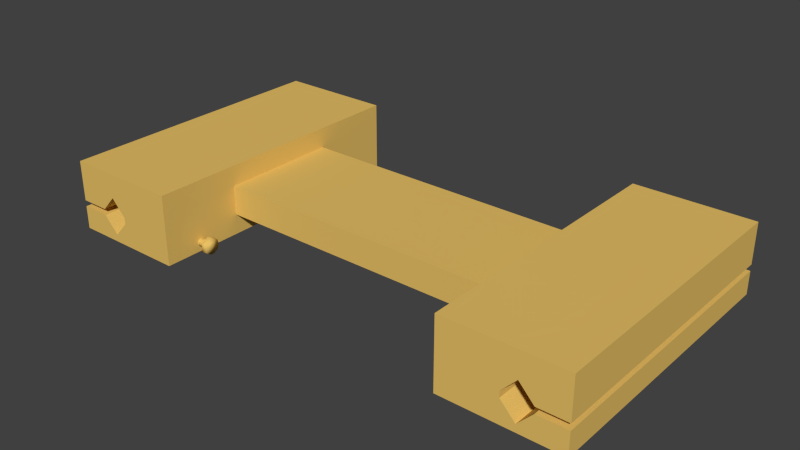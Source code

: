 # Source: platform.blend  (saved by Blender 2.72.0; exported with 4.5.12 LTS)
import bpy
from mathutils import Matrix  # noqa: F401  (used for matrix-valued properties, if any)

bpy.ops.wm.read_factory_settings(use_empty=True)
scene = bpy.context.scene
scene.name = 'Scene'

# ---- collections
col_collection_1 = bpy.data.collections.new('Collection 1'); scene.collection.children.link(col_collection_1)

# ---- materials (node trees are filled in below, after node groups)
mat_platformdefault = bpy.data.materials.new('PlatformDefault')
mat_platformdefault.alpha_threshold = 0.0
mat_platformdefault.use_transparent_shadow = False
mat_platformdefault.diffuse_color = (0.8, 0.5314, 0.1339, 1.0)
mat_platformdefault.roughness = 0.5

# ---- material node trees

# ---- world
world_world = bpy.data.worlds.new('World'); scene.world = world_world
world_world.color = (0.05088, 0.05088, 0.05088)
world_world.use_sun_shadow = False
world_world.sun_shadow_jitter_overblur = 0.0
world_world.cycles.sampling_method = 'MANUAL'
world_world.cycles.sample_map_resolution = 256

# ---- meshes
me_cube_001 = bpy.data.meshes.new('Cube.001')
me_cube_001.from_pydata([(1.0, 1.0, -1.0), (1.0, -1.0, -1.0), (1.0, 1.0, 1.0), (1.0, -1.0, 1.0), (0.5624, 1.0, 1.0), (0.5624, 1.0, -1.0), (0.5624, -1.0, 1.0), (0.5624, -1.0, -1.0), (0.5624, 0.419, 0.419), (0.5624, 0.419, -0.419), (0.5624, -0.419, 0.419), (0.5624, -0.419, -0.419), (-0.5073, -0.7271, -0.7447), (-0.507, -0.6745, -0.7447), (-0.509, -0.6763, -0.8688), (-0.5273, -0.676, -0.8177), (-0.5274, -0.6979, -0.7367), (-0.5275, -0.7021, -0.8035), (-0.507, -0.6974, -0.5652), (-0.511, -0.675, -0.62), (-0.5272, -0.6757, -0.6222), (-0.5273, -0.6787, -0.6524), (-0.5274, -0.7045, -0.6707), (-0.5073, -0.7272, -0.7446), (-0.5279, -0.7199, -0.6286), (-0.507, -0.7504, -0.5494), (-0.511, -0.7275, -0.4979), (-0.5272, -0.7271, -0.5018), (-0.5273, -0.7225, -0.5272), (-0.528, -0.7375, -0.6338), (-0.5277, -0.7495, -0.668), (-0.507, -0.7799, -0.7293), (-0.5111, -0.7797, -0.6218), (-0.5273, -0.7709, -0.6194), (-0.5272, -0.7796, -0.6209), (-0.5273, -0.7803, -0.7643), (-0.5276, -0.756, -0.7608), (-0.5093, -0.7778, -0.8642), (-0.5071, -0.7536, -0.9316), (-0.5272, -0.7796, -0.8684), (-0.5273, -0.7622, -0.9111), (-0.5276, -0.7487, -0.8266), (-0.5074, -0.711, -0.9533), (-0.5118, -0.7271, -0.9921), (-0.5272, -0.7271, -0.9921), (-0.5273, -0.7225, -0.9621), (-0.5275, -0.7321, -0.8615), (-0.5272, -0.6755, -0.8655), (-0.5275, -0.7147, -0.8527), (-0.5308, -0.7544, -0.7118), (-0.5307, -0.7014, -0.6844), (-0.5312, -0.6987, -0.7656), (-0.5315, -0.7067, -0.8279), (-0.5317, -0.7193, -0.8559), (-0.5318, -0.7343, -0.8578), (-0.532, -0.7502, -0.8124), (-0.5326, -0.7473, -0.6654), (-0.532, -0.7295, -0.6371), (-0.5323, -0.7123, -0.6574), (-0.5327, -0.7025, -0.7166), (-0.5329, -0.7562, -0.7339), (-0.5337, -0.7296, -0.626), (-0.5341, -0.7104, -0.6472), (-0.5345, -0.699, -0.7138), (-0.5331, -0.7041, -0.7886), (-0.5335, -0.7164, -0.8389), (-0.5339, -0.7337, -0.8451), (-0.5344, -0.7508, -0.7897), (-0.5349, -0.7502, -0.7007), (-0.5353, -0.7359, -0.6459), (-0.5358, -0.7164, -0.6504), (-0.5362, -0.703, -0.7087), (-0.5349, -0.7007, -0.795), (-0.5353, -0.7148, -0.8526), (-0.5356, -0.7322, -0.861), (-0.5361, -0.7534, -0.8066), (-0.5367, -0.7527, -0.6844), (-0.5372, -0.7347, -0.6296), (-0.5377, -0.71, -0.6447), (-0.5381, -0.6987, -0.7241), (-0.5367, -0.7041, -0.7886), (-0.5371, -0.7183, -0.8435), (-0.5376, -0.7379, -0.8389), (-0.5381, -0.7523, -0.7722), (-0.5386, -0.7469, -0.6771), (-0.539, -0.7315, -0.6431), (-0.5394, -0.7143, -0.6536), (-0.5399, -0.7012, -0.7354), (-0.5385, -0.7016, -0.8049), (-0.539, -0.7245, -0.8662), (-0.5396, -0.7497, -0.8221), (-0.5399, -0.7558, -0.7549), (-0.5403, -0.7527, -0.6844), (-0.5407, -0.7347, -0.6296), (-0.5411, -0.7148, -0.6367), (-0.5415, -0.6995, -0.7035), (-0.5404, -0.7091, -0.8182), (-0.5408, -0.7249, -0.8483), (-0.5413, -0.7456, -0.82), (-0.5418, -0.7525, -0.7264), (-0.5424, -0.7362, -0.643), (-0.543, -0.7106, -0.6641), (-0.5435, -0.7018, -0.7356), (-0.542, -0.7016, -0.8049), (-0.5425, -0.722, -0.8633), (-0.5431, -0.7483, -0.8309), (-0.5435, -0.756, -0.7447), (-0.5439, -0.751, -0.6763), (-0.5442, -0.737, -0.6337), (-0.5446, -0.7171, -0.6315), (-0.5452, -0.6973, -0.7231), (-0.5439, -0.7074, -0.8122), (-0.5444, -0.7271, -0.8498), (-0.5448, -0.7451, -0.8182), (-0.5453, -0.7529, -0.7447), (-0.5457, -0.7451, -0.6711), (-0.5461, -0.7294, -0.6411), (-0.5465, -0.7125, -0.6595), (-0.5469, -0.7026, -0.7177), (-0.5457, -0.7065, -0.8289), (-0.5461, -0.7246, -0.8633), (-0.5466, -0.7483, -0.8309), (-0.5471, -0.7562, -0.7343), (-0.5476, -0.7443, -0.6447), (-0.5481, -0.7196, -0.6296), (-0.5484, -0.705, -0.6687), (-0.5488, -0.6981, -0.7343), (-0.5475, -0.7069, -0.8142), (-0.548, -0.7316, -0.8482), (-0.5485, -0.7494, -0.7972), (-0.5489, -0.752, -0.7268), (-0.5493, -0.7437, -0.6641), (-0.5498, -0.7227, -0.6411), (-0.5504, -0.7023, -0.7077), (-0.5492, -0.7033, -0.813), (-0.5496, -0.7196, -0.8597), (-0.55, -0.7419, -0.849), (-0.5504, -0.7543, -0.7851), (-0.5508, -0.7548, -0.7035), (-0.5512, -0.7395, -0.6367), (-0.5516, -0.7221, -0.6283), (-0.5519, -0.7065, -0.6604), (-0.5523, -0.6981, -0.7343), (-0.551, -0.7074, -0.8122), (-0.5514, -0.7249, -0.8483), (-0.5519, -0.7437, -0.8252), (-0.5523, -0.7525, -0.7537), (-0.5528, -0.7456, -0.6693), (-0.5535, -0.7181, -0.643), (-0.5541, -0.7012, -0.7354), (-0.5527, -0.7021, -0.8037), (-0.5531, -0.7171, -0.8578), (-0.5535, -0.7395, -0.8526), (-0.554, -0.7548, -0.7858), (-0.5543, -0.7543, -0.7043), (-0.5547, -0.7439, -0.6471), (-0.5551, -0.7246, -0.626), (-0.5555, -0.7046, -0.6672), (-0.5559, -0.6982, -0.7447), (-0.5547, -0.7139, -0.8383), (-0.5553, -0.7379, -0.8389), (-0.5557, -0.7513, -0.7806), (-0.5563, -0.7474, -0.6751), (-0.5569, -0.7227, -0.6411), (-0.5575, -0.7023, -0.7077), (-0.5563, -0.7033, -0.813), (-0.5566, -0.7173, -0.8556), (-0.557, -0.7347, -0.8597), (-0.5574, -0.751, -0.813), (-0.5577, -0.756, -0.7447), (-0.5581, -0.7497, -0.6672), (-0.5585, -0.7322, -0.6283), (-0.5589, -0.7124, -0.6404), (-0.5593, -0.699, -0.7138), (-0.558, -0.7063, -0.8043), (-0.5586, -0.7271, -0.8528), (-0.5591, -0.748, -0.8043), (-0.5595, -0.7525, -0.7356), (-0.5601, -0.7404, -0.651), (-0.5607, -0.7101, -0.6618), (-0.5613, -0.7018, -0.7537), (-0.5598, -0.7027, -0.8146), (-0.5604, -0.7271, -0.8651), (-0.5608, -0.7478, -0.8289), (-0.5612, -0.7562, -0.755), (-0.5616, -0.751, -0.6763), (-0.5619, -0.737, -0.6337), (-0.5623, -0.7171, -0.6315), (-0.5628, -0.7007, -0.6943), (-0.5633, -0.7001, -0.7962), (-0.5618, -0.7122, -0.8319), (-0.5623, -0.7337, -0.8451), (-0.5628, -0.7508, -0.7897), (-0.5632, -0.7509, -0.7094), (-0.5637, -0.7382, -0.6481), (-0.5642, -0.7122, -0.6574), (-0.5649, -0.7011, -0.7634), (-0.5638, -0.7196, -0.8597), (-0.5642, -0.7419, -0.849), (-0.5645, -0.7532, -0.7943), (-0.5649, -0.756, -0.7131), (-0.5654, -0.7395, -0.6367), (-0.5659, -0.7171, -0.6315), (-0.5664, -0.6983, -0.7131), (-0.5655, -0.7204, -0.8476), (-0.5662, -0.7474, -0.8142), (-0.5667, -0.7517, -0.7177), (-0.5671, -0.7417, -0.6595), (-0.5675, -0.7249, -0.6411), (-0.5679, -0.7074, -0.6771), (-0.5685, -0.7023, -0.7816), (-0.567, -0.7046, -0.8221), (-0.5674, -0.7246, -0.8633), (-0.5679, -0.7483, -0.8309), (-0.5683, -0.756, -0.7447), (-0.5687, -0.7497, -0.6672), (-0.5692, -0.7297, -0.626), (-0.5696, -0.7082, -0.6524), (-0.5701, -0.6981, -0.7343), (-0.5691, -0.7206, -0.8451), (-0.5695, -0.7379, -0.8389), (-0.57, -0.7532, -0.7634), (-0.5706, -0.7437, -0.6641), (-0.5712, -0.7181, -0.643), (-0.5717, -0.7026, -0.7177), (-0.5704, -0.7021, -0.8037), (-0.5707, -0.7148, -0.8526), (-0.5712, -0.7372, -0.8578), (-0.5716, -0.7536, -0.795), (-0.572, -0.7556, -0.7241), (-0.5723, -0.7478, -0.6604), (-0.5728, -0.7245, -0.6231), (-0.5734, -0.7001, -0.6931), (-0.5722, -0.7049, -0.7972), (-0.5726, -0.7206, -0.8451), (-0.5732, -0.7442, -0.8275), (-0.5737, -0.7525, -0.7264), (-0.5743, -0.7362, -0.643), (-0.5749, -0.7106, -0.6641), (-0.5754, -0.7014, -0.7448), (-0.5739, -0.7007, -0.795), (-0.5742, -0.7127, -0.8469), (-0.5746, -0.7323, -0.8633), (-0.5751, -0.751, -0.813), (-0.5755, -0.7562, -0.7343), (-0.5759, -0.7478, -0.6604), (-0.5764, -0.7245, -0.6231), (-0.5772, -0.699, -0.7006), (-0.5759, -0.7092, -0.8184), (-0.5774, -0.7204, -0.8497), (-0.5766, -0.7418, -0.8298), (-0.5779, -0.7525, -0.7629), (-0.5775, -0.7494, -0.6921), (-0.5799, -0.7324, -0.647), (-0.5798, -0.7155, -0.6567), (-0.5798, -0.7047, -0.7046), (-0.5799, -0.7031, -0.7629), (-0.5775, -0.704, -0.8124), (-0.5784, -0.744, -0.8327), (-0.5802, -0.7465, -0.6879), (-0.5809, -0.7352, -0.8328), (-0.5807, -0.7492, -0.7598), (-0.5807, -0.7148, -0.8205), (1.0, 1.0, -0.1601), (1.0, -1.0, -0.1601), (0.5624, 1.0, 0.0), (0.5624, -1.0, 0.0), (0.5624, 0.419, 0.0), (0.5624, -0.419, 0.0), (1.0, 1.0, -0.3399), (1.0, -1.0, -0.3399), (0.5624, 1.0, -0.5), (0.5624, -1.0, -0.5), (0.5624, 0.419, -0.2095), (0.5624, -0.419, -0.2095), (0.7812, 1.0, 1.0), (0.7812, -1.0, -1.0), (0.7812, 1.0, -1.0), (0.7812, -1.0, 1.0), (0.7812, 1.0, -0.1601), (0.7812, -1.0, -0.1601), (0.7812, 1.0, -0.3399), (0.7812, -1.0, -0.3399), (0.8906, -1.0, -1.0), (0.8906, -1.0, -0.3399), (0.8906, 1.0, -1.0), (0.8906, 1.0, -0.3399), (0.8906, 1.0, 1.0), (0.8906, -1.0, -0.1601), (0.8906, -1.0, 1.0), (0.8906, 1.0, -0.1601), (0.8359, -1.0, 1.0), (0.8359, 1.0, 0.2879), (0.8359, 1.0, 1.0), (0.8359, -1.0, 0.2879), (0.8359, 1.0, -1.0), (0.8359, 1.0, -0.7879), (0.8359, -1.0, -1.0), (0.8359, -1.0, -0.7879), (-1.0, 1.0, -1.0), (-1.0, -1.0, -1.0), (-1.0, 1.0, 1.0), (-1.0, -1.0, 1.0), (-0.5624, 1.0, 1.0), (-0.5624, 1.0, -1.0), (-0.5624, -1.0, 1.0), (-0.5624, -1.0, -1.0), (-0.5624, 0.419, 0.419), (-0.5624, 0.419, -0.419), (-0.5624, -0.419, 0.419), (-0.5624, -0.419, -0.419), (0.0, 0.419, 0.419), (0.0, 0.419, -0.419), (0.0, -0.419, 0.419), (0.0, -0.419, -0.419), (0.5073, -0.7271, -0.7447), (0.507, -0.6745, -0.7447), (0.509, -0.6763, -0.8688), (0.5273, -0.676, -0.8177), (0.5274, -0.6979, -0.7367), (0.5275, -0.7021, -0.8035), (0.507, -0.6974, -0.5652), (0.511, -0.675, -0.62), (0.5272, -0.6757, -0.6222), (0.5273, -0.6787, -0.6524), (0.5274, -0.7045, -0.6707), (0.5073, -0.7272, -0.7446), (0.5279, -0.7199, -0.6286), (0.507, -0.7504, -0.5494), (0.511, -0.7275, -0.4979), (0.5272, -0.7271, -0.5018), (0.5273, -0.7225, -0.5272), (0.528, -0.7375, -0.6338), (0.5277, -0.7495, -0.668), (0.507, -0.7799, -0.7293), (0.5111, -0.7797, -0.6218), (0.5273, -0.7709, -0.6194), (0.5272, -0.7796, -0.6209), (0.5273, -0.7803, -0.7643), (0.5276, -0.756, -0.7608), (0.5093, -0.7778, -0.8642), (0.5071, -0.7536, -0.9316), (0.5272, -0.7796, -0.8684), (0.5273, -0.7622, -0.9111), (0.5276, -0.7487, -0.8266), (0.5074, -0.711, -0.9533), (0.5118, -0.7271, -0.9921), (0.5272, -0.7271, -0.9921), (0.5273, -0.7225, -0.9621), (0.5275, -0.7321, -0.8615), (0.5272, -0.6755, -0.8655), (0.5275, -0.7147, -0.8527), (0.5308, -0.7544, -0.7118), (0.5307, -0.7014, -0.6844), (0.5312, -0.6987, -0.7656), (0.5315, -0.7067, -0.8279), (0.5317, -0.7193, -0.8559), (0.5318, -0.7343, -0.8578), (0.532, -0.7502, -0.8124), (0.5326, -0.7473, -0.6654), (0.532, -0.7295, -0.6371), (0.5323, -0.7123, -0.6574), (0.5327, -0.7025, -0.7166), (0.5329, -0.7562, -0.7339), (0.5337, -0.7296, -0.626), (0.5341, -0.7104, -0.6472), (0.5345, -0.699, -0.7138), (0.5331, -0.7041, -0.7886), (0.5335, -0.7164, -0.8389), (0.5339, -0.7337, -0.8451), (0.5344, -0.7508, -0.7897), (0.5349, -0.7502, -0.7007), (0.5353, -0.7359, -0.6459), (0.5358, -0.7164, -0.6504), (0.5362, -0.703, -0.7087), (0.5349, -0.7007, -0.795), (0.5353, -0.7148, -0.8526), (0.5356, -0.7322, -0.861), (0.5361, -0.7534, -0.8066), (0.5367, -0.7527, -0.6844), (0.5372, -0.7347, -0.6296), (0.5377, -0.71, -0.6447), (0.5381, -0.6987, -0.7241), (0.5367, -0.7041, -0.7886), (0.5371, -0.7183, -0.8435), (0.5376, -0.7379, -0.8389), (0.5381, -0.7523, -0.7722), (0.5386, -0.7469, -0.6771), (0.539, -0.7315, -0.6431), (0.5394, -0.7143, -0.6536), (0.5399, -0.7012, -0.7354), (0.5385, -0.7016, -0.8049), (0.539, -0.7245, -0.8662), (0.5396, -0.7497, -0.8221), (0.5399, -0.7558, -0.7549), (0.5403, -0.7527, -0.6844), (0.5407, -0.7347, -0.6296), (0.5411, -0.7148, -0.6367), (0.5415, -0.6995, -0.7035), (0.5404, -0.7091, -0.8182), (0.5408, -0.7249, -0.8483), (0.5413, -0.7456, -0.82), (0.5418, -0.7525, -0.7264), (0.5424, -0.7362, -0.643), (0.543, -0.7106, -0.6641), (0.5435, -0.7018, -0.7356), (0.542, -0.7016, -0.8049), (0.5425, -0.722, -0.8633), (0.5431, -0.7483, -0.8309), (0.5435, -0.756, -0.7447), (0.5439, -0.751, -0.6763), (0.5442, -0.737, -0.6337), (0.5446, -0.7171, -0.6315), (0.5452, -0.6973, -0.7231), (0.5439, -0.7074, -0.8122), (0.5444, -0.7271, -0.8498), (0.5448, -0.7451, -0.8182), (0.5453, -0.7529, -0.7447), (0.5457, -0.7451, -0.6711), (0.5461, -0.7294, -0.6411), (0.5465, -0.7125, -0.6595), (0.5469, -0.7026, -0.7177), (0.5457, -0.7065, -0.8289), (0.5461, -0.7246, -0.8633), (0.5466, -0.7483, -0.8309), (0.5471, -0.7562, -0.7343), (0.5476, -0.7443, -0.6447), (0.5481, -0.7196, -0.6296), (0.5484, -0.705, -0.6687), (0.5488, -0.6981, -0.7343), (0.5475, -0.7069, -0.8142), (0.548, -0.7316, -0.8482), (0.5485, -0.7494, -0.7972), (0.5489, -0.752, -0.7268), (0.5493, -0.7437, -0.6641), (0.5498, -0.7227, -0.6411), (0.5504, -0.7023, -0.7077), (0.5492, -0.7033, -0.813), (0.5496, -0.7196, -0.8597), (0.55, -0.7419, -0.849), (0.5504, -0.7543, -0.7851), (0.5508, -0.7548, -0.7035), (0.5512, -0.7395, -0.6367), (0.5516, -0.7221, -0.6283), (0.5519, -0.7065, -0.6604), (0.5523, -0.6981, -0.7343), (0.551, -0.7074, -0.8122), (0.5514, -0.7249, -0.8483), (0.5519, -0.7437, -0.8252), (0.5523, -0.7525, -0.7537), (0.5528, -0.7456, -0.6693), (0.5535, -0.7181, -0.643), (0.5541, -0.7012, -0.7354), (0.5527, -0.7021, -0.8037), (0.5531, -0.7171, -0.8578), (0.5535, -0.7395, -0.8526), (0.554, -0.7548, -0.7858), (0.5543, -0.7543, -0.7043), (0.5547, -0.7439, -0.6471), (0.5551, -0.7246, -0.626), (0.5555, -0.7046, -0.6672), (0.5559, -0.6982, -0.7447), (0.5547, -0.7139, -0.8383), (0.5553, -0.7379, -0.8389), (0.5557, -0.7513, -0.7806), (0.5563, -0.7474, -0.6751), (0.5569, -0.7227, -0.6411), (0.5575, -0.7023, -0.7077), (0.5563, -0.7033, -0.813), (0.5566, -0.7173, -0.8556), (0.557, -0.7347, -0.8597), (0.5574, -0.751, -0.813), (0.5577, -0.756, -0.7447), (0.5581, -0.7497, -0.6672), (0.5585, -0.7322, -0.6283), (0.5589, -0.7124, -0.6404), (0.5593, -0.699, -0.7138), (0.558, -0.7063, -0.8043), (0.5586, -0.7271, -0.8528), (0.5591, -0.748, -0.8043), (0.5595, -0.7525, -0.7356), (0.5601, -0.7404, -0.651), (0.5607, -0.7101, -0.6618), (0.5613, -0.7018, -0.7537), (0.5598, -0.7027, -0.8146), (0.5604, -0.7271, -0.8651), (0.5608, -0.7478, -0.8289), (0.5612, -0.7562, -0.755), (0.5616, -0.751, -0.6763), (0.5619, -0.737, -0.6337), (0.5623, -0.7171, -0.6315), (0.5628, -0.7007, -0.6943), (0.5633, -0.7001, -0.7962), (0.5618, -0.7122, -0.8319), (0.5623, -0.7337, -0.8451), (0.5628, -0.7508, -0.7897), (0.5632, -0.7509, -0.7094), (0.5637, -0.7382, -0.6481), (0.5642, -0.7122, -0.6574), (0.5649, -0.7011, -0.7634), (0.5638, -0.7196, -0.8597), (0.5642, -0.7419, -0.849), (0.5645, -0.7532, -0.7943), (0.5649, -0.756, -0.7131), (0.5654, -0.7395, -0.6367), (0.5659, -0.7171, -0.6315), (0.5664, -0.6983, -0.7131), (0.5655, -0.7204, -0.8476), (0.5662, -0.7474, -0.8142), (0.5667, -0.7517, -0.7177), (0.5671, -0.7417, -0.6595), (0.5675, -0.7249, -0.6411), (0.5679, -0.7074, -0.6771), (0.5685, -0.7023, -0.7816), (0.567, -0.7046, -0.8221), (0.5674, -0.7246, -0.8633), (0.5679, -0.7483, -0.8309), (0.5683, -0.756, -0.7447), (0.5687, -0.7497, -0.6672), (0.5692, -0.7297, -0.626), (0.5696, -0.7082, -0.6524), (0.5701, -0.6981, -0.7343), (0.5691, -0.7206, -0.8451), (0.5695, -0.7379, -0.8389), (0.57, -0.7532, -0.7634), (0.5706, -0.7437, -0.6641), (0.5712, -0.7181, -0.643), (0.5717, -0.7026, -0.7177), (0.5704, -0.7021, -0.8037), (0.5707, -0.7148, -0.8526), (0.5712, -0.7372, -0.8578), (0.5716, -0.7536, -0.795), (0.572, -0.7556, -0.7241), (0.5723, -0.7478, -0.6604), (0.5728, -0.7245, -0.6231), (0.5734, -0.7001, -0.6931), (0.5722, -0.7049, -0.7972), (0.5726, -0.7206, -0.8451), (0.5732, -0.7442, -0.8275), (0.5737, -0.7525, -0.7264), (0.5743, -0.7362, -0.643), (0.5749, -0.7106, -0.6641), (0.5754, -0.7014, -0.7448), (0.5739, -0.7007, -0.795), (0.5742, -0.7127, -0.8469), (0.5746, -0.7323, -0.8633), (0.5751, -0.751, -0.813), (0.5755, -0.7562, -0.7343), (0.5759, -0.7478, -0.6604), (0.5764, -0.7245, -0.6231), (0.5772, -0.699, -0.7006), (0.5759, -0.7092, -0.8184), (0.5774, -0.7204, -0.8497), (0.5766, -0.7418, -0.8298), (0.5779, -0.7525, -0.7629), (0.5775, -0.7494, -0.6921), (0.5799, -0.7324, -0.647), (0.5798, -0.7155, -0.6567), (0.5798, -0.7047, -0.7046), (0.5799, -0.7031, -0.7629), (0.5775, -0.704, -0.8124), (0.5784, -0.744, -0.8327), (0.5802, -0.7465, -0.6879), (0.5809, -0.7352, -0.8328), (0.5807, -0.7492, -0.7598), (0.5807, -0.7148, -0.8205), (-1.0, 1.0, -0.1601), (-1.0, -1.0, -0.1601), (-0.5624, 1.0, 0.0), (-0.5624, -1.0, 0.0), (-0.5624, 0.419, 0.0), (-0.5624, -0.419, 0.0), (0.0, 0.419, 0.0), (0.0, -0.419, 0.0), (-1.0, 1.0, -0.3399), (-1.0, -1.0, -0.3399), (-0.5624, 1.0, -0.5), (-0.5624, -1.0, -0.5), (-0.5624, 0.419, -0.2095), (-0.5624, -0.419, -0.2095), (0.0, 0.419, -0.2095), (0.0, -0.419, -0.2095), (-0.7812, 1.0, 1.0), (-0.7812, -1.0, -1.0), (-0.7812, 1.0, -1.0), (-0.7812, -1.0, 1.0), (-0.7812, 1.0, -0.1601), (-0.7812, -1.0, -0.1601), (-0.7812, 1.0, -0.3399), (-0.7812, -1.0, -0.3399), (-0.8906, -1.0, -1.0), (-0.8906, -1.0, -0.3399), (-0.8906, 1.0, -1.0), (-0.8906, 1.0, -0.3399), (-0.8906, 1.0, 1.0), (-0.8906, -1.0, -0.1601), (-0.8906, -1.0, 1.0), (-0.8906, 1.0, -0.1601), (-0.8359, -1.0, 1.0), (-0.8359, 1.0, 0.2879), (-0.8359, 1.0, 1.0), (-0.8359, -1.0, 0.2879), (-0.8359, 1.0, -1.0), (-0.8359, 1.0, -0.7879), (-0.8359, -1.0, -1.0), (-0.8359, -1.0, -0.7879)], [], [(286, 269, 0, 285), (269, 270, 1, 0), (283, 285, 0, 1), (282, 272, 7, 276), (278, 275, 4, 6), (6, 4, 8, 10), (5, 7, 11, 9), (266, 6, 10, 268), (271, 5, 9, 273), (10, 8, 311, 313), (9, 11, 314, 312), (268, 10, 313, 573), (273, 9, 312, 580), (12, 14, 13), (47, 15, 13), (15, 17, 16), (13, 18, 12), (13, 19, 18), (15, 20, 13), (15, 21, 20), (21, 16, 22), (22, 24, 20), (18, 25, 23), (18, 26, 25), (20, 28, 27), (29, 30, 27), (24, 29, 28), (23, 25, 31), (25, 32, 31), (35, 33, 30, 36), (27, 33, 34), (32, 34, 31), (34, 35, 31), (33, 35, 34), (47, 48, 17, 15), (31, 37, 23), (31, 39, 37), (35, 39, 31), (39, 35, 40), (36, 41, 35), (12, 37, 38), (38, 39, 40), (37, 39, 38), (38, 42, 12), (38, 43, 42), (38, 40, 43), (44, 40, 45), (40, 41, 46), (43, 44, 42), (44, 47, 42), (44, 45, 47), (46, 48, 45), (42, 14, 12), (48, 46, 54, 53), (22, 50, 24), (16, 50, 22), (16, 51, 50), (17, 51, 16), (17, 52, 51), (48, 53, 52), (57, 58, 62, 61), (41, 55, 54), (36, 49, 55), (29, 57, 56), (24, 58, 57), (50, 59, 58), (49, 60, 55), (57, 61, 56), (58, 59, 63, 62), (53, 54, 66, 65), (51, 64, 59), (52, 65, 64), (54, 55, 67, 66), (59, 64, 72, 63), (60, 68, 67), (56, 69, 68), (61, 70, 69), (62, 71, 70), (64, 65, 73, 72), (65, 66, 74, 73), (67, 68, 76, 75), (66, 75, 74), (26, 27, 34, 25), (69, 70, 78, 77), (69, 77, 76), (63, 72, 80, 71), (71, 79, 78), (72, 73, 81, 80), (77, 78, 86, 85), (74, 82, 81), (75, 83, 82), (76, 84, 83), (77, 85, 84), (71, 80, 88, 79), (78, 87, 86), (85, 86, 94, 93), (81, 89, 88), (82, 90, 89), (83, 91, 90), (83, 92, 91), (84, 93, 92), (90, 91, 99, 98), (86, 95, 94), (88, 96, 87), (89, 97, 96), (89, 98, 97), (97, 98, 105, 104), (92, 100, 99), (94, 101, 100), (95, 102, 101), (87, 103, 95), (96, 104, 103), (98, 99, 106, 105), (111, 112, 120, 119), (99, 107, 106), (100, 108, 107), (100, 109, 108), (101, 110, 109), (103, 111, 102), (104, 112, 111), (105, 113, 112), (105, 114, 113), (107, 115, 114), (108, 116, 115), (109, 117, 116), (110, 118, 117), (111, 119, 110), (114, 115, 123, 122), (112, 121, 120), (114, 122, 121), (122, 123, 131, 130), (116, 124, 123), (117, 125, 124), (118, 126, 125), (110, 127, 118), (120, 128, 127), (121, 129, 128), (122, 130, 129), (124, 125, 133, 132), (123, 132, 131), (129, 130, 138, 137), (127, 134, 126), (127, 135, 134), (128, 136, 135), (129, 137, 136), (126, 134, 143, 133), (131, 139, 138), (132, 140, 139), (132, 141, 140), (133, 142, 141), (133, 143, 150, 142), (135, 144, 143), (136, 145, 144), (137, 146, 145), (138, 147, 146), (139, 148, 147), (141, 149, 148), (147, 148, 156, 155), (143, 151, 150), (144, 152, 151), (145, 153, 152), (146, 154, 153), (147, 155, 154), (151, 152, 160, 159), (148, 157, 156), (149, 158, 157), (150, 159, 149), (152, 153, 161, 160), (153, 154, 162, 161), (155, 156, 163, 162), (158, 165, 174, 164), (157, 164, 163), (149, 165, 158), (159, 166, 165), (159, 167, 166), (160, 168, 167), (161, 169, 168), (162, 170, 169), (162, 171, 170), (163, 172, 171), (164, 173, 172), (165, 166, 175, 174), (167, 168, 176, 175), (168, 169, 177, 176), (171, 172, 179, 178), (170, 178, 177), (204, 205, 213, 212), (173, 180, 179), (164, 181, 173), (175, 182, 181), (175, 183, 182), (176, 184, 183), (177, 185, 184), (178, 186, 185), (178, 187, 186), (179, 188, 187), (180, 189, 188), (181, 190, 180), (182, 191, 190), (183, 192, 191), (184, 193, 192), (185, 194, 193), (187, 195, 194), (188, 196, 195), (190, 197, 189), (191, 198, 197), (192, 199, 198), (192, 200, 199), (194, 201, 200), (194, 202, 201), (195, 203, 202), (189, 204, 196), (198, 205, 204), (200, 206, 205), (200, 207, 206), (201, 208, 207), (202, 209, 208), (203, 210, 209), (196, 211, 203), (204, 212, 211), (220, 221, 228, 227), (205, 214, 213), (206, 215, 214), (207, 216, 215), (208, 217, 216), (209, 218, 217), (211, 219, 210), (212, 220, 219), (213, 221, 220), (215, 222, 221), (216, 223, 222), (217, 224, 223), (210, 225, 218), (210, 226, 225), (219, 227, 226), (221, 222, 230, 229), (221, 229, 228), (224, 233, 240, 232), (222, 231, 230), (223, 232, 231), (218, 233, 224), (226, 234, 233), (227, 235, 234), (228, 236, 235), (230, 237, 236), (231, 238, 237), (232, 239, 238), (235, 236, 244, 243), (233, 241, 240), (234, 242, 241), (235, 243, 242), (236, 245, 244), (237, 246, 245), (238, 247, 246), (240, 248, 239), (241, 249, 248), (242, 250, 249), (243, 251, 250), (244, 252, 251), (245, 253, 252), (246, 254, 253), (247, 255, 254), (247, 256, 255), (239, 257, 247), (248, 249, 257), (252, 259, 251), (251, 261, 258), (249, 262, 257), (257, 262, 256), (258, 261, 260), (256, 262, 255), (262, 254, 255), (262, 260, 254), (260, 253, 254), (260, 261, 253), (261, 259, 253), (14, 47, 13), (13, 20, 19), (15, 16, 21), (12, 18, 23), (19, 20, 18), (20, 21, 22), (20, 27, 18), (18, 27, 26), (28, 20, 24), (27, 28, 29), (25, 34, 32), (33, 27, 30), (40, 35, 41), (40, 44, 43), (40, 46, 45), (45, 48, 47), (42, 47, 14), (36, 30, 49), (17, 48, 52), (46, 41, 54), (41, 36, 55), (49, 30, 56), (30, 29, 56), (29, 24, 57), (24, 50, 58), (50, 51, 59), (49, 56, 60), (51, 52, 64), (52, 53, 65), (55, 60, 67), (60, 56, 68), (56, 61, 69), (61, 62, 70), (62, 63, 71), (66, 67, 75), (68, 69, 76), (70, 71, 78), (73, 74, 81), (74, 75, 82), (75, 76, 83), (76, 77, 84), (78, 79, 87), (80, 81, 88), (81, 82, 89), (82, 83, 90), (83, 84, 92), (84, 85, 93), (86, 87, 95), (79, 88, 87), (88, 89, 96), (89, 90, 98), (91, 92, 99), (92, 93, 100), (93, 94, 100), (94, 95, 101), (87, 96, 103), (96, 97, 104), (99, 100, 107), (100, 101, 109), (101, 102, 110), (95, 103, 102), (103, 104, 111), (104, 105, 112), (105, 106, 114), (106, 107, 114), (107, 108, 115), (108, 109, 116), (109, 110, 117), (102, 111, 110), (112, 113, 121), (113, 114, 121), (115, 116, 123), (116, 117, 124), (117, 118, 125), (110, 119, 127), (119, 120, 127), (120, 121, 128), (121, 122, 129), (123, 124, 132), (125, 126, 133), (118, 127, 126), (127, 128, 135), (128, 129, 136), (130, 131, 138), (131, 132, 139), (132, 133, 141), (134, 135, 143), (135, 136, 144), (136, 137, 145), (137, 138, 146), (138, 139, 147), (139, 140, 148), (140, 141, 148), (141, 142, 149), (143, 144, 151), (144, 145, 152), (145, 146, 153), (146, 147, 154), (148, 149, 157), (142, 150, 149), (150, 151, 159), (154, 155, 162), (156, 157, 163), (157, 158, 164), (149, 159, 165), (159, 160, 167), (160, 161, 168), (161, 162, 169), (162, 163, 171), (163, 164, 172), (166, 167, 175), (169, 170, 177), (170, 171, 178), (172, 173, 179), (164, 174, 181), (174, 175, 181), (175, 176, 183), (176, 177, 184), (177, 178, 185), (178, 179, 187), (179, 180, 188), (173, 181, 180), (181, 182, 190), (182, 183, 191), (183, 184, 192), (184, 185, 193), (185, 186, 194), (186, 187, 194), (187, 188, 195), (188, 189, 196), (180, 190, 189), (190, 191, 197), (191, 192, 198), (192, 193, 200), (193, 194, 200), (194, 195, 202), (195, 196, 203), (189, 197, 204), (197, 198, 204), (198, 199, 205), (199, 200, 205), (200, 201, 207), (201, 202, 208), (202, 203, 209), (196, 204, 211), (205, 206, 214), (206, 207, 215), (207, 208, 216), (208, 209, 217), (209, 210, 218), (203, 211, 210), (211, 212, 219), (212, 213, 220), (213, 214, 221), (214, 215, 221), (215, 216, 222), (216, 217, 223), (217, 218, 224), (210, 219, 226), (219, 220, 227), (222, 223, 231), (223, 224, 232), (218, 225, 233), (225, 226, 233), (226, 227, 234), (227, 228, 235), (228, 229, 236), (229, 230, 236), (230, 231, 237), (231, 232, 238), (233, 234, 241), (234, 235, 242), (236, 237, 245), (237, 238, 246), (238, 239, 247), (232, 240, 239), (240, 241, 248), (241, 242, 249), (242, 243, 250), (243, 244, 251), (244, 245, 252), (245, 246, 253), (246, 247, 254), (239, 248, 257), (249, 250, 258), (250, 251, 258), (252, 253, 259), (249, 258, 260), (251, 259, 261), (247, 257, 256), (249, 260, 262), (287, 2, 263, 290), (2, 3, 264, 263), (278, 6, 266, 280), (272, 266, 268, 274), (4, 265, 267, 8), (274, 268, 573, 581), (8, 267, 572, 311), (280, 266, 272, 282), (265, 271, 273, 267), (267, 273, 580, 572), (7, 272, 274, 11), (11, 274, 581, 314), (271, 281, 277, 5), (7, 5, 277, 276), (298, 282, 276, 297), (291, 293, 275, 278), (4, 275, 279, 265), (291, 278, 280, 294), (265, 279, 281, 271), (292, 294, 280, 279), (281, 279, 280, 282), (298, 296, 281, 282), (296, 286, 285, 295), (297, 295, 285, 283), (270, 284, 283, 1), (270, 269, 286, 284), (293, 287, 290, 292), (3, 2, 287, 289), (3, 289, 288, 264), (263, 264, 288, 290), (289, 287, 293, 291), (289, 291, 294, 288), (290, 288, 294, 292), (275, 293, 292, 279), (284, 298, 297, 283), (284, 286, 296, 298), (281, 296, 295, 277), (276, 277, 295, 297), (593, 592, 299, 574), (574, 299, 300, 575), (590, 300, 299, 592), (589, 583, 306, 577), (585, 305, 303, 582), (305, 309, 307, 303), (304, 308, 310, 306), (569, 571, 309, 305), (576, 578, 308, 304), (309, 313, 311, 307), (308, 312, 314, 310), (571, 573, 313, 309), (578, 580, 312, 308), (315, 316, 317), (350, 316, 318), (318, 319, 320), (316, 315, 321), (316, 321, 322), (318, 316, 323), (318, 323, 324), (324, 325, 319), (325, 323, 327), (321, 326, 328), (321, 328, 329), (323, 330, 331), (332, 330, 333), (327, 331, 332), (326, 334, 328), (328, 334, 335), (338, 339, 333, 336), (330, 337, 336), (335, 334, 337), (337, 334, 338), (336, 337, 338), (350, 318, 320, 351), (334, 326, 340), (334, 340, 342), (338, 334, 342), (342, 343, 338), (339, 338, 344), (315, 341, 340), (341, 343, 342), (340, 341, 342), (341, 315, 345), (341, 345, 346), (341, 346, 343), (347, 348, 343), (343, 349, 344), (346, 345, 347), (347, 345, 350), (347, 350, 348), (349, 348, 351), (345, 315, 317), (351, 356, 357, 349), (325, 327, 353), (319, 325, 353), (319, 353, 354), (320, 319, 354), (320, 354, 355), (351, 355, 356), (360, 364, 365, 361), (344, 357, 358), (339, 358, 352), (332, 359, 360), (327, 360, 361), (353, 361, 362), (352, 358, 363), (360, 359, 364), (361, 365, 366, 362), (356, 368, 369, 357), (354, 362, 367), (355, 367, 368), (357, 369, 370, 358), (362, 366, 375, 367), (363, 370, 371), (359, 371, 372), (364, 372, 373), (365, 373, 374), (367, 375, 376, 368), (368, 376, 377, 369), (370, 378, 379, 371), (369, 377, 378), (329, 328, 337, 330), (372, 380, 381, 373), (372, 379, 380), (366, 374, 383, 375), (374, 381, 382), (375, 383, 384, 376), (380, 388, 389, 381), (377, 384, 385), (378, 385, 386), (379, 386, 387), (380, 387, 388), (374, 382, 391, 383), (381, 389, 390), (388, 396, 397, 389), (384, 391, 392), (385, 392, 393), (386, 393, 394), (386, 394, 395), (387, 395, 396), (393, 401, 402, 394), (389, 397, 398), (391, 390, 399), (392, 399, 400), (392, 400, 401), (400, 407, 408, 401), (395, 402, 403), (397, 403, 404), (398, 404, 405), (390, 398, 406), (399, 406, 407), (401, 408, 409, 402), (414, 422, 423, 415), (402, 409, 410), (403, 410, 411), (403, 411, 412), (404, 412, 413), (406, 405, 414), (407, 414, 415), (408, 415, 416), (408, 416, 417), (410, 417, 418), (411, 418, 419), (412, 419, 420), (413, 420, 421), (414, 413, 422), (417, 425, 426, 418), (415, 423, 424), (417, 424, 425), (425, 433, 434, 426), (419, 426, 427), (420, 427, 428), (421, 428, 429), (413, 421, 430), (423, 430, 431), (424, 431, 432), (425, 432, 433), (427, 435, 436, 428), (426, 434, 435), (432, 440, 441, 433), (430, 429, 437), (430, 437, 438), (431, 438, 439), (432, 439, 440), (429, 436, 446, 437), (434, 441, 442), (435, 442, 443), (435, 443, 444), (436, 444, 445), (436, 445, 453, 446), (438, 446, 447), (439, 447, 448), (440, 448, 449), (441, 449, 450), (442, 450, 451), (444, 451, 452), (450, 458, 459, 451), (446, 453, 454), (447, 454, 455), (448, 455, 456), (449, 456, 457), (450, 457, 458), (454, 462, 463, 455), (451, 459, 460), (452, 460, 461), (453, 452, 462), (455, 463, 464, 456), (456, 464, 465, 457), (458, 465, 466, 459), (461, 467, 477, 468), (460, 466, 467), (452, 461, 468), (462, 468, 469), (462, 469, 470), (463, 470, 471), (464, 471, 472), (465, 472, 473), (465, 473, 474), (466, 474, 475), (467, 475, 476), (468, 477, 478, 469), (470, 478, 479, 471), (471, 479, 480, 472), (474, 481, 482, 475), (473, 480, 481), (507, 515, 516, 508), (476, 482, 483), (467, 476, 484), (478, 484, 485), (478, 485, 486), (479, 486, 487), (480, 487, 488), (481, 488, 489), (481, 489, 490), (482, 490, 491), (483, 491, 492), (484, 483, 493), (485, 493, 494), (486, 494, 495), (487, 495, 496), (488, 496, 497), (490, 497, 498), (491, 498, 499), (493, 492, 500), (494, 500, 501), (495, 501, 502), (495, 502, 503), (497, 503, 504), (497, 504, 505), (498, 505, 506), (492, 499, 507), (501, 507, 508), (503, 508, 509), (503, 509, 510), (504, 510, 511), (505, 511, 512), (506, 512, 513), (499, 506, 514), (507, 514, 515), (523, 530, 531, 524), (508, 516, 517), (509, 517, 518), (510, 518, 519), (511, 519, 520), (512, 520, 521), (514, 513, 522), (515, 522, 523), (516, 523, 524), (518, 524, 525), (519, 525, 526), (520, 526, 527), (513, 521, 528), (513, 528, 529), (522, 529, 530), (524, 532, 533, 525), (524, 531, 532), (527, 535, 543, 536), (525, 533, 534), (526, 534, 535), (521, 527, 536), (529, 536, 537), (530, 537, 538), (531, 538, 539), (533, 539, 540), (534, 540, 541), (535, 541, 542), (538, 546, 547, 539), (536, 543, 544), (537, 544, 545), (538, 545, 546), (539, 547, 548), (540, 548, 549), (541, 549, 550), (543, 542, 551), (544, 551, 552), (545, 552, 553), (546, 553, 554), (547, 554, 555), (548, 555, 556), (549, 556, 557), (550, 557, 558), (550, 558, 559), (542, 550, 560), (551, 560, 552), (555, 554, 562), (554, 561, 564), (552, 560, 565), (560, 559, 565), (561, 563, 564), (559, 558, 565), (565, 558, 557), (565, 557, 563), (563, 557, 556), (563, 556, 564), (564, 556, 562), (317, 316, 350), (316, 322, 323), (318, 324, 319), (315, 326, 321), (322, 321, 323), (323, 325, 324), (323, 321, 330), (321, 329, 330), (331, 327, 323), (330, 332, 331), (328, 335, 337), (336, 333, 330), (343, 344, 338), (343, 346, 347), (343, 348, 349), (348, 350, 351), (345, 317, 350), (339, 352, 333), (320, 355, 351), (349, 357, 344), (344, 358, 339), (352, 359, 333), (333, 359, 332), (332, 360, 327), (327, 361, 353), (353, 362, 354), (352, 363, 359), (354, 367, 355), (355, 368, 356), (358, 370, 363), (363, 371, 359), (359, 372, 364), (364, 373, 365), (365, 374, 366), (369, 378, 370), (371, 379, 372), (373, 381, 374), (376, 384, 377), (377, 385, 378), (378, 386, 379), (379, 387, 380), (381, 390, 382), (383, 391, 384), (384, 392, 385), (385, 393, 386), (386, 395, 387), (387, 396, 388), (389, 398, 390), (382, 390, 391), (391, 399, 392), (392, 401, 393), (394, 402, 395), (395, 403, 396), (396, 403, 397), (397, 404, 398), (390, 406, 399), (399, 407, 400), (402, 410, 403), (403, 412, 404), (404, 413, 405), (398, 405, 406), (406, 414, 407), (407, 415, 408), (408, 417, 409), (409, 417, 410), (410, 418, 411), (411, 419, 412), (412, 420, 413), (405, 413, 414), (415, 424, 416), (416, 424, 417), (418, 426, 419), (419, 427, 420), (420, 428, 421), (413, 430, 422), (422, 430, 423), (423, 431, 424), (424, 432, 425), (426, 435, 427), (428, 436, 429), (421, 429, 430), (430, 438, 431), (431, 439, 432), (433, 441, 434), (434, 442, 435), (435, 444, 436), (437, 446, 438), (438, 447, 439), (439, 448, 440), (440, 449, 441), (441, 450, 442), (442, 451, 443), (443, 451, 444), (444, 452, 445), (446, 454, 447), (447, 455, 448), (448, 456, 449), (449, 457, 450), (451, 460, 452), (445, 452, 453), (453, 462, 454), (457, 465, 458), (459, 466, 460), (460, 467, 461), (452, 468, 462), (462, 470, 463), (463, 471, 464), (464, 472, 465), (465, 474, 466), (466, 475, 467), (469, 478, 470), (472, 480, 473), (473, 481, 474), (475, 482, 476), (467, 484, 477), (477, 484, 478), (478, 486, 479), (479, 487, 480), (480, 488, 481), (481, 490, 482), (482, 491, 483), (476, 483, 484), (484, 493, 485), (485, 494, 486), (486, 495, 487), (487, 496, 488), (488, 497, 489), (489, 497, 490), (490, 498, 491), (491, 499, 492), (483, 492, 493), (493, 500, 494), (494, 501, 495), (495, 503, 496), (496, 503, 497), (497, 505, 498), (498, 506, 499), (492, 507, 500), (500, 507, 501), (501, 508, 502), (502, 508, 503), (503, 510, 504), (504, 511, 505), (505, 512, 506), (499, 514, 507), (508, 517, 509), (509, 518, 510), (510, 519, 511), (511, 520, 512), (512, 521, 513), (506, 513, 514), (514, 522, 515), (515, 523, 516), (516, 524, 517), (517, 524, 518), (518, 525, 519), (519, 526, 520), (520, 527, 521), (513, 529, 522), (522, 530, 523), (525, 534, 526), (526, 535, 527), (521, 536, 528), (528, 536, 529), (529, 537, 530), (530, 538, 531), (531, 539, 532), (532, 539, 533), (533, 540, 534), (534, 541, 535), (536, 544, 537), (537, 545, 538), (539, 548, 540), (540, 549, 541), (541, 550, 542), (535, 542, 543), (543, 551, 544), (544, 552, 545), (545, 553, 546), (546, 554, 547), (547, 555, 548), (548, 556, 549), (549, 557, 550), (542, 560, 551), (552, 561, 553), (553, 561, 554), (555, 562, 556), (552, 563, 561), (554, 564, 562), (550, 559, 560), (552, 565, 563), (594, 597, 566, 301), (301, 566, 567, 302), (585, 587, 569, 305), (577, 579, 571, 569), (303, 307, 570, 568), (579, 581, 573, 571), (307, 311, 572, 570), (587, 589, 577, 569), (568, 570, 578, 576), (570, 572, 580, 578), (306, 310, 579, 577), (310, 314, 581, 579), (576, 304, 584, 588), (306, 583, 584, 304), (605, 604, 583, 589), (598, 585, 582, 600), (303, 568, 586, 582), (598, 601, 587, 585), (568, 576, 588, 586), (599, 586, 587, 601), (588, 589, 587, 586), (605, 589, 588, 603), (603, 602, 592, 593), (604, 590, 592, 602), (575, 300, 590, 591), (575, 591, 593, 574), (600, 599, 597, 594), (302, 596, 594, 301), (302, 567, 595, 596), (566, 597, 595, 567), (596, 598, 600, 594), (596, 595, 601, 598), (597, 599, 601, 595), (582, 586, 599, 600), (591, 590, 604, 605), (591, 605, 603, 593), (588, 584, 602, 603), (583, 604, 602, 584)])
me_cube_001.polygons.foreach_set('use_smooth', [0, 0, 0, 0, 0, 0, 0, 0, 0, 0, 0, 0, 0, 1, 1, 1, 1, 1, 1, 1, 1, 1, 1, 1, 1, 1, 1, 1, 1, 1, 1, 1, 1, 1, 1, 1, 1, 1, 1, 1, 1, 1, 1, 1, 1, 1, 1, 1, 1, 1, 1, 1, 1, 1, 1, 1, 1, 1, 1, 1, 1, 1, 1, 1, 1, 1, 1, 1, 1, 1, 1, 1, 1, 1, 1, 1, 1, 1, 1, 1, 1, 1, 1, 1, 1, 1, 1, 1, 1, 1, 1, 1, 1, 1, 1, 1, 1, 1, 1, 1, 1, 1, 1, 1, 1, 1, 1, 1, 1, 1, 1, 1, 1, 1, 1, 1, 1, 1, 1, 1, 1, 1, 1, 1, 1, 1, 1, 1, 1, 1, 1, 1, 1, 1, 1, 1, 1, 1, 1, 1, 1, 1, 1, 1, 1, 1, 1, 1, 1, 1, 1, 1, 1, 1, 1, 1, 1, 1, 1, 1, 1, 1, 1, 1, 1, 1, 1, 1, 1, 1, 1, 1, 1, 1, 1, 1, 1, 1, 1, 1, 1, 1, 1, 1, 1, 1, 1, 1, 1, 1, 1, 1, 1, 1, 1, 1, 1, 1, 1, 1, 1, 1, 1, 1, 1, 1, 1, 1, 1, 1, 1, 1, 1, 1, 1, 1, 1, 1, 1, 1, 1, 1, 1, 1, 1, 1, 1, 1, 1, 1, 1, 1, 1, 1, 1, 1, 1, 1, 1, 1, 1, 1, 1, 1, 1, 1, 1, 1, 1, 1, 1, 1, 1, 1, 1, 1, 1, 1, 1, 1, 1, 1, 1, 1, 1, 1, 1, 1, 1, 1, 1, 1, 1, 1, 1, 1, 1, 1, 1, 1, 1, 1, 1, 1, 1, 1, 1, 1, 1, 1, 1, 1, 1, 1, 1, 1, 1, 1, 1, 1, 1, 1, 1, 1, 1, 1, 1, 1, 1, 1, 1, 1, 1, 1, 1, 1, 1, 1, 1, 1, 1, 1, 1, 1, 1, 1, 1, 1, 1, 1, 1, 1, 1, 1, 1, 1, 1, 1, 1, 1, 1, 1, 1, 1, 1, 1, 1, 1, 1, 1, 1, 1, 1, 1, 1, 1, 1, 1, 1, 1, 1, 1, 1, 1, 1, 1, 1, 1, 1, 1, 1, 1, 1, 1, 1, 1, 1, 1, 1, 1, 1, 1, 1, 1, 1, 1, 1, 1, 1, 1, 1, 1, 1, 1, 1, 1, 1, 1, 1, 1, 1, 1, 1, 1, 1, 1, 1, 1, 1, 1, 1, 1, 1, 1, 1, 1, 1, 1, 1, 1, 1, 1, 1, 1, 1, 1, 1, 1, 1, 1, 1, 1, 1, 1, 1, 1, 1, 1, 1, 1, 1, 1, 1, 1, 1, 1, 1, 1, 1, 1, 1, 1, 1, 1, 1, 1, 1, 1, 1, 1, 1, 1, 1, 1, 1, 1, 1, 0, 0, 0, 0, 0, 0, 0, 0, 0, 0, 0, 0, 0, 0, 0, 0, 0, 0, 0, 0, 0, 0, 0, 0, 0, 0, 0, 0, 0, 0, 0, 0, 0, 0, 0, 0, 0, 0, 0, 0, 0, 0, 0, 0, 0, 0, 0, 0, 0, 0, 0, 1, 1, 1, 1, 1, 1, 1, 1, 1, 1, 1, 1, 1, 1, 1, 1, 1, 1, 1, 1, 1, 1, 1, 1, 1, 1, 1, 1, 1, 1, 1, 1, 1, 1, 1, 1, 1, 1, 1, 1, 1, 1, 1, 1, 1, 1, 1, 1, 1, 1, 1, 1, 1, 1, 1, 1, 1, 1, 1, 1, 1, 1, 1, 1, 1, 1, 1, 1, 1, 1, 1, 1, 1, 1, 1, 1, 1, 1, 1, 1, 1, 1, 1, 1, 1, 1, 1, 1, 1, 1, 1, 1, 1, 1, 1, 1, 1, 1, 1, 1, 1, 1, 1, 1, 1, 1, 1, 1, 1, 1, 1, 1, 1, 1, 1, 1, 1, 1, 1, 1, 1, 1, 1, 1, 1, 1, 1, 1, 1, 1, 1, 1, 1, 1, 1, 1, 1, 1, 1, 1, 1, 1, 1, 1, 1, 1, 1, 1, 1, 1, 1, 1, 1, 1, 1, 1, 1, 1, 1, 1, 1, 1, 1, 1, 1, 1, 1, 1, 1, 1, 1, 1, 1, 1, 1, 1, 1, 1, 1, 1, 1, 1, 1, 1, 1, 1, 1, 1, 1, 1, 1, 1, 1, 1, 1, 1, 1, 1, 1, 1, 1, 1, 1, 1, 1, 1, 1, 1, 1, 1, 1, 1, 1, 1, 1, 1, 1, 1, 1, 1, 1, 1, 1, 1, 1, 1, 1, 1, 1, 1, 1, 1, 1, 1, 1, 1, 1, 1, 1, 1, 1, 1, 1, 1, 1, 1, 1, 1, 1, 1, 1, 1, 1, 1, 1, 1, 1, 1, 1, 1, 1, 1, 1, 1, 1, 1, 1, 1, 1, 1, 1, 1, 1, 1, 1, 1, 1, 1, 1, 1, 1, 1, 1, 1, 1, 1, 1, 1, 1, 1, 1, 1, 1, 1, 1, 1, 1, 1, 1, 1, 1, 1, 1, 1, 1, 1, 1, 1, 1, 1, 1, 1, 1, 1, 1, 1, 1, 1, 1, 1, 1, 1, 1, 1, 1, 1, 1, 1, 1, 1, 1, 1, 1, 1, 1, 1, 1, 1, 1, 1, 1, 1, 1, 1, 1, 1, 1, 1, 1, 1, 1, 1, 1, 1, 1, 1, 1, 1, 1, 1, 1, 1, 1, 1, 1, 1, 1, 1, 1, 1, 1, 1, 1, 1, 1, 1, 1, 1, 1, 1, 1, 1, 1, 1, 1, 1, 1, 1, 1, 1, 1, 1, 1, 1, 1, 1, 1, 1, 1, 1, 1, 1, 1, 1, 1, 1, 1, 1, 1, 1, 1, 1, 1, 1, 1, 1, 1, 1, 1, 1, 1, 1, 1, 1, 1, 1, 1, 1, 1, 1, 1, 1, 1, 1, 1, 1, 1, 1, 1, 1, 1, 1, 1, 1, 1, 1, 1, 1, 1, 1, 1, 1, 1, 1, 0, 0, 0, 0, 0, 0, 0, 0, 0, 0, 0, 0, 0, 0, 0, 0, 0, 0, 0, 0, 0, 0, 0, 0, 0, 0, 0, 0, 0, 0, 0, 0, 0, 0, 0, 0, 0, 0])
me_cube_001.materials.append(mat_platformdefault)
me_cube_001.use_remesh_preserve_volume = False
me_cube_001.use_remesh_preserve_attributes = False
me_cube_001.use_mirror_vertex_groups = False
me_cube_001.update()

# ---- objects
ob_cube = bpy.data.objects.new('Cube', me_cube_001)

# ---- transforms, parenting, visibility, modifiers, constraints
ob_cube.location = (0.0, 0.0, 0.0)
ob_cube.scale = (0.406, 0.2156, 0.05276)
ob_cube.lineart.crease_threshold = 0.0

# ---- collection membership
col_collection_1.objects.link(ob_cube)

# ---- scene / render settings (as saved in the file)
scene.frame_start = 1; scene.frame_end = 250; scene.frame_set(1)
scene.render.engine = 'BLENDER_EEVEE_NEXT'
scene.render.resolution_percentage = 50
scene.render.dither_intensity = 0.0
scene.cycles.use_denoising = False
scene.cycles.samples = 10
scene.cycles.sampling_pattern = 'TABULATED_SOBOL'
scene.cycles.light_sampling_threshold = 0.0
scene.cycles.use_adaptive_sampling = False
scene.cycles.use_light_tree = False
scene.cycles.blur_glossy = 0.0
scene.cycles.pixel_filter_type = 'GAUSSIAN'
scene.cycles.sample_clamp_indirect = 0.0
scene.view_settings.view_transform = 'Standard'
bpy.context.view_layer.update()

# ---- added for rendering (the .blend has no active camera and no usable light): camera, sun
cam_auto = bpy.data.cameras.new('AutoCamera')
cam_auto.lens = 50.0
cam_auto.sensor_width = 36.0
cam_auto.clip_end = 1000.0
ob_auto_camera = bpy.data.objects.new('AutoCamera', cam_auto)
scene.collection.objects.link(ob_auto_camera)
ob_auto_camera.location = (0.856126, -1.02735, 0.6849)
ob_auto_camera.rotation_euler = (1.09748, -7.21219e-08, 0.694738)
scene.camera = ob_auto_camera
light_auto_sun = bpy.data.lights.new('AutoSun', 'SUN')
light_auto_sun.energy = 3.0
light_auto_sun.angle = 0.0523599
ob_auto_sun = bpy.data.objects.new('AutoSun', light_auto_sun)
scene.collection.objects.link(ob_auto_sun)
ob_auto_sun.rotation_euler = (0.872665, 0.174533, 0.523599)
bpy.context.view_layer.update()
